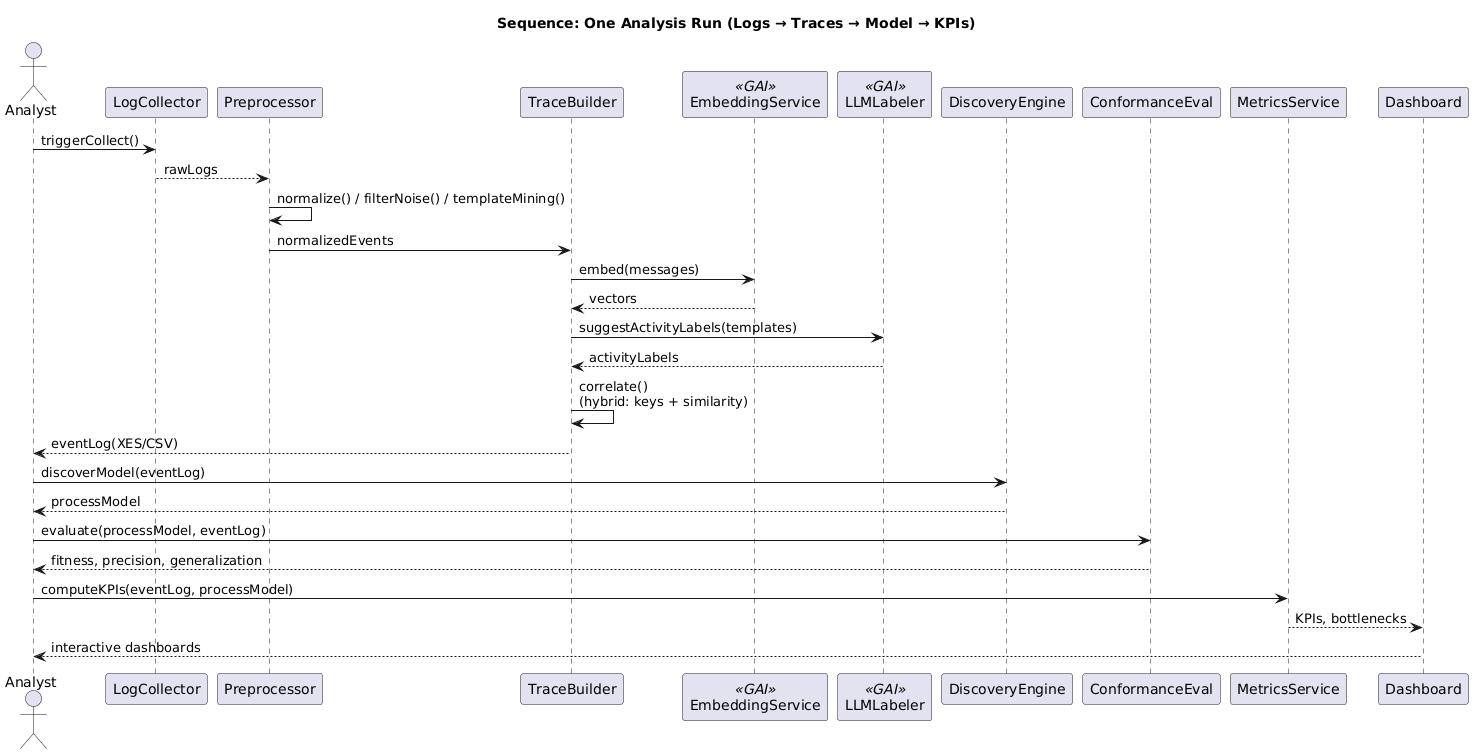

The diagram above was rendered by PlantUML. Its source (embedded in the PNG):
@startuml
title Sequence: One Analysis Run (Logs → Traces → Model → KPIs)

actor Analyst
participant "LogCollector" as LC
participant "Preprocessor" as PP
participant "TraceBuilder" as TB
participant "EmbeddingService" as EMB <<GAI>>
participant "LLMLabeler" as LLM <<GAI>>
participant "DiscoveryEngine" as DE
participant "ConformanceEval" as CE
participant "MetricsService" as MS
participant "Dashboard" as UI

Analyst -> LC : triggerCollect()
LC --> PP : rawLogs

PP -> PP : normalize() / filterNoise() / templateMining()
PP -> TB : normalizedEvents

TB -> EMB : embed(messages)
EMB --> TB : vectors

TB -> LLM : suggestActivityLabels(templates)
LLM --> TB : activityLabels

TB -> TB : correlate()\n(hybrid: keys + similarity)
TB --> Analyst : eventLog(XES/CSV)

Analyst -> DE : discoverModel(eventLog)
DE --> Analyst : processModel

Analyst -> CE : evaluate(processModel, eventLog)
CE --> Analyst : fitness, precision, generalization

Analyst -> MS : computeKPIs(eventLog, processModel)
MS --> UI : KPIs, bottlenecks

UI --> Analyst : interactive dashboards
@enduml